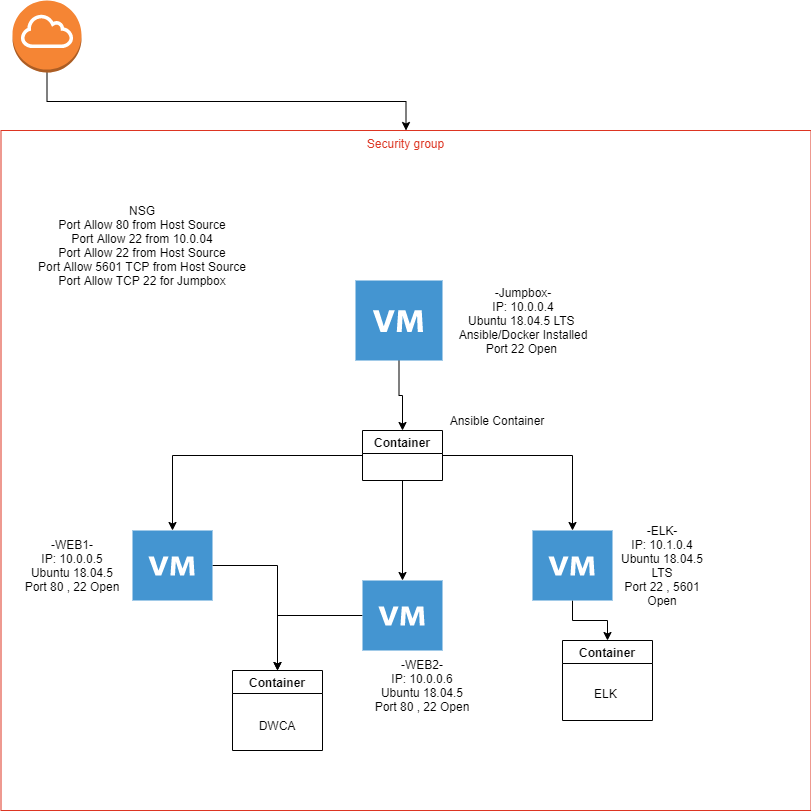

The diagram above was exported from draw.io. Its source (the exported page's mxGraphModel, read from the mxfile embedded in the PNG):
<mxGraphModel dx="2062" dy="1122" grid="1" gridSize="10" guides="1" tooltips="1" connect="1" arrows="1" fold="1" page="1" pageScale="1" pageWidth="850" pageHeight="1100" math="0" shadow="0">
  <root>
    <mxCell id="0" />
    <mxCell id="1" parent="0" />
    <mxCell id="vHpK20J8qr0TO4dhbTop-9" value="Security group" style="fillColor=none;strokeColor=#DD3522;verticalAlign=top;fontStyle=0;fontColor=#DD3522;" vertex="1" parent="1">
      <mxGeometry x="28.5" y="400" width="810" height="680" as="geometry" />
    </mxCell>
    <mxCell id="vHpK20J8qr0TO4dhbTop-16" style="edgeStyle=orthogonalEdgeStyle;rounded=0;orthogonalLoop=1;jettySize=auto;html=1;" edge="1" parent="1" source="vHpK20J8qr0TO4dhbTop-2" target="vHpK20J8qr0TO4dhbTop-8">
      <mxGeometry relative="1" as="geometry" />
    </mxCell>
    <mxCell id="vHpK20J8qr0TO4dhbTop-2" value="" style="shadow=0;dashed=0;html=1;strokeColor=none;fillColor=#4495D1;labelPosition=center;verticalLabelPosition=bottom;verticalAlign=top;align=center;outlineConnect=0;shape=mxgraph.veeam.2d.virtual_machine;" vertex="1" parent="1">
      <mxGeometry x="160" y="800" width="80" height="70" as="geometry" />
    </mxCell>
    <mxCell id="vHpK20J8qr0TO4dhbTop-17" style="edgeStyle=orthogonalEdgeStyle;rounded=0;orthogonalLoop=1;jettySize=auto;html=1;entryX=0.5;entryY=0;entryDx=0;entryDy=0;" edge="1" parent="1" source="vHpK20J8qr0TO4dhbTop-3" target="vHpK20J8qr0TO4dhbTop-8">
      <mxGeometry relative="1" as="geometry" />
    </mxCell>
    <mxCell id="vHpK20J8qr0TO4dhbTop-3" value="" style="shadow=0;dashed=0;html=1;strokeColor=none;fillColor=#4495D1;labelPosition=center;verticalLabelPosition=bottom;verticalAlign=top;align=center;outlineConnect=0;shape=mxgraph.veeam.2d.virtual_machine;" vertex="1" parent="1">
      <mxGeometry x="390" y="850" width="80" height="70" as="geometry" />
    </mxCell>
    <mxCell id="vHpK20J8qr0TO4dhbTop-18" style="edgeStyle=orthogonalEdgeStyle;rounded=0;orthogonalLoop=1;jettySize=auto;html=1;" edge="1" parent="1" source="vHpK20J8qr0TO4dhbTop-4" target="vHpK20J8qr0TO4dhbTop-6">
      <mxGeometry relative="1" as="geometry" />
    </mxCell>
    <mxCell id="vHpK20J8qr0TO4dhbTop-4" value="" style="shadow=0;dashed=0;html=1;strokeColor=none;fillColor=#4495D1;labelPosition=center;verticalLabelPosition=bottom;verticalAlign=top;align=center;outlineConnect=0;shape=mxgraph.veeam.2d.virtual_machine;" vertex="1" parent="1">
      <mxGeometry x="560" y="800" width="80" height="70" as="geometry" />
    </mxCell>
    <mxCell id="vHpK20J8qr0TO4dhbTop-13" style="edgeStyle=orthogonalEdgeStyle;rounded=0;orthogonalLoop=1;jettySize=auto;html=1;" edge="1" parent="1" source="vHpK20J8qr0TO4dhbTop-5" target="vHpK20J8qr0TO4dhbTop-3">
      <mxGeometry relative="1" as="geometry" />
    </mxCell>
    <mxCell id="vHpK20J8qr0TO4dhbTop-14" style="edgeStyle=orthogonalEdgeStyle;rounded=0;orthogonalLoop=1;jettySize=auto;html=1;" edge="1" parent="1" source="vHpK20J8qr0TO4dhbTop-5" target="vHpK20J8qr0TO4dhbTop-4">
      <mxGeometry relative="1" as="geometry" />
    </mxCell>
    <mxCell id="vHpK20J8qr0TO4dhbTop-15" style="edgeStyle=orthogonalEdgeStyle;rounded=0;orthogonalLoop=1;jettySize=auto;html=1;" edge="1" parent="1" source="vHpK20J8qr0TO4dhbTop-5" target="vHpK20J8qr0TO4dhbTop-2">
      <mxGeometry relative="1" as="geometry" />
    </mxCell>
    <mxCell id="vHpK20J8qr0TO4dhbTop-5" value="Container" style="swimlane;" vertex="1" parent="1">
      <mxGeometry x="390" y="700" width="80" height="50" as="geometry" />
    </mxCell>
    <mxCell id="vHpK20J8qr0TO4dhbTop-6" value="Container" style="swimlane;" vertex="1" parent="1">
      <mxGeometry x="590" y="910" width="90" height="80" as="geometry" />
    </mxCell>
    <mxCell id="vHpK20J8qr0TO4dhbTop-8" value="Container" style="swimlane;" vertex="1" parent="1">
      <mxGeometry x="260" y="940" width="90" height="80" as="geometry" />
    </mxCell>
    <mxCell id="vHpK20J8qr0TO4dhbTop-26" style="edgeStyle=orthogonalEdgeStyle;rounded=0;orthogonalLoop=1;jettySize=auto;html=1;entryX=0.5;entryY=0;entryDx=0;entryDy=0;" edge="1" parent="1" source="vHpK20J8qr0TO4dhbTop-10" target="vHpK20J8qr0TO4dhbTop-9">
      <mxGeometry relative="1" as="geometry" />
    </mxCell>
    <mxCell id="vHpK20J8qr0TO4dhbTop-10" value="" style="outlineConnect=0;dashed=0;verticalLabelPosition=bottom;verticalAlign=top;align=center;html=1;shape=mxgraph.aws3.internet_gateway;fillColor=#F58534;gradientColor=none;" vertex="1" parent="1">
      <mxGeometry x="40" y="270" width="69" height="72" as="geometry" />
    </mxCell>
    <mxCell id="vHpK20J8qr0TO4dhbTop-12" style="edgeStyle=orthogonalEdgeStyle;rounded=0;orthogonalLoop=1;jettySize=auto;html=1;entryX=0.5;entryY=0;entryDx=0;entryDy=0;" edge="1" parent="1" source="vHpK20J8qr0TO4dhbTop-1" target="vHpK20J8qr0TO4dhbTop-5">
      <mxGeometry relative="1" as="geometry" />
    </mxCell>
    <mxCell id="vHpK20J8qr0TO4dhbTop-1" value="" style="shadow=0;dashed=0;html=1;strokeColor=none;fillColor=#4495D1;labelPosition=center;verticalLabelPosition=bottom;verticalAlign=top;align=center;outlineConnect=0;shape=mxgraph.veeam.2d.virtual_machine;" vertex="1" parent="1">
      <mxGeometry x="383" y="550" width="87" height="80" as="geometry" />
    </mxCell>
    <mxCell id="vHpK20J8qr0TO4dhbTop-19" value="-Jumpbox-&lt;br&gt;IP: 10.0.0.4&lt;br&gt;Ubuntu 18.04.5 LTS&amp;nbsp;&lt;br&gt;Ansible/Docker Installed&lt;br&gt;Port 22 Open&amp;nbsp;" style="text;html=1;strokeColor=none;fillColor=none;align=center;verticalAlign=middle;whiteSpace=wrap;rounded=0;" vertex="1" parent="1">
      <mxGeometry x="471" y="550" width="160" height="80" as="geometry" />
    </mxCell>
    <mxCell id="vHpK20J8qr0TO4dhbTop-20" value="Ansible Container" style="text;html=1;strokeColor=none;fillColor=none;align=center;verticalAlign=middle;whiteSpace=wrap;rounded=0;" vertex="1" parent="1">
      <mxGeometry x="470" y="680" width="110" height="20" as="geometry" />
    </mxCell>
    <mxCell id="vHpK20J8qr0TO4dhbTop-21" value="-WEB1-&lt;br&gt;IP: 10.0.0.5&lt;br&gt;Ubuntu 18.04.5&lt;br&gt;Port 80 , 22 Open" style="text;html=1;strokeColor=none;fillColor=none;align=center;verticalAlign=middle;whiteSpace=wrap;rounded=0;" vertex="1" parent="1">
      <mxGeometry x="40" y="800" width="120" height="70" as="geometry" />
    </mxCell>
    <mxCell id="vHpK20J8qr0TO4dhbTop-22" value="-WEB2-&lt;br&gt;IP: 10.0.0.6&lt;br&gt;Ubuntu 18.04.5&lt;br&gt;Port 80 , 22 Open" style="text;html=1;strokeColor=none;fillColor=none;align=center;verticalAlign=middle;whiteSpace=wrap;rounded=0;" vertex="1" parent="1">
      <mxGeometry x="390" y="920" width="120" height="70" as="geometry" />
    </mxCell>
    <mxCell id="vHpK20J8qr0TO4dhbTop-23" value="-ELK-&lt;br&gt;IP: 10.1.0.4&lt;br&gt;Ubuntu 18.04.5 LTS&lt;br&gt;Port 22 , 5601 Open" style="text;html=1;strokeColor=none;fillColor=none;align=center;verticalAlign=middle;whiteSpace=wrap;rounded=0;" vertex="1" parent="1">
      <mxGeometry x="640" y="800" width="100" height="70" as="geometry" />
    </mxCell>
    <mxCell id="vHpK20J8qr0TO4dhbTop-24" value="ELK&amp;nbsp;" style="text;html=1;strokeColor=none;fillColor=none;align=center;verticalAlign=middle;whiteSpace=wrap;rounded=0;" vertex="1" parent="1">
      <mxGeometry x="600" y="945" width="70" height="35" as="geometry" />
    </mxCell>
    <mxCell id="vHpK20J8qr0TO4dhbTop-25" value="DWCA" style="text;html=1;strokeColor=none;fillColor=none;align=center;verticalAlign=middle;whiteSpace=wrap;rounded=0;" vertex="1" parent="1">
      <mxGeometry x="270" y="980" width="70" height="30" as="geometry" />
    </mxCell>
    <mxCell id="vHpK20J8qr0TO4dhbTop-27" value="NSG&lt;br&gt;Port Allow 80 from Host Source&lt;br&gt;Port Allow 22 from 10.0.04&lt;br&gt;Port Allow 22 from Host Source&lt;br&gt;Port Allow 5601 TCP from Host Source&lt;br&gt;Port Allow TCP 22 for Jumpbox" style="text;html=1;strokeColor=none;fillColor=none;align=center;verticalAlign=middle;whiteSpace=wrap;rounded=0;" vertex="1" parent="1">
      <mxGeometry x="40" y="420" width="260" height="190" as="geometry" />
    </mxCell>
  </root>
</mxGraphModel>